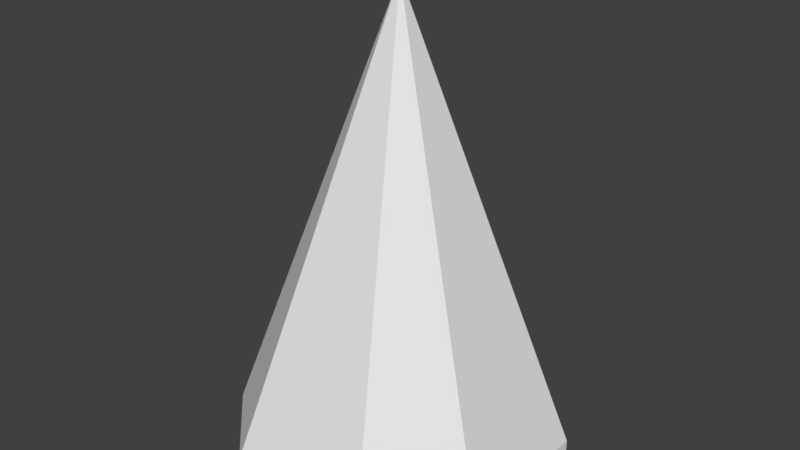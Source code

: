 # Source: A_RoofOct_4x4x6.blend  (saved by Blender 2.79.0; exported with 4.5.12 LTS)
import bpy
from mathutils import Matrix  # noqa: F401  (used for matrix-valued properties, if any)

bpy.ops.wm.read_factory_settings(use_empty=True)
scene = bpy.context.scene
scene.name = 'Scene'

# ---- collections
col_collection_5 = bpy.data.collections.new('Collection 5'); scene.collection.children.link(col_collection_5)

# ---- world
world_world = bpy.data.worlds.new('World'); scene.world = world_world
world_world.color = (0.05088, 0.05088, 0.05088)
world_world.use_sun_shadow = False
world_world.sun_shadow_jitter_overblur = 0.0
world_world.cycles.sampling_method = 'MANUAL'

# ---- meshes
me_cube_001 = bpy.data.meshes.new('Cube.001')
me_cube_001.from_pydata([(0.0, 3.0, 0.0), (0.0, 1.0, 0.0), (3.0, 4.0, 0.0), (1.0, 4.0, 0.0), (4.0, 1.0, 0.0), (4.0, 3.0, 0.0), (1.0, 0.0, 0.0), (2.0, 2.0, 6.0), (3.0, 0.0, 0.0), (2.0, 2.0, 6.2), (0.0, 3.0, 0.2), (3.0, 4.0, 0.2), (4.0, 3.0, 0.2), (0.0, 1.0, 0.2), (1.0, 0.0, 0.2), (4.0, 1.0, 0.2), (3.0, 0.0, 0.2), (1.0, 4.0, 0.2)], [], [(6, 1, 7), (7, 8, 6), (4, 8, 7), (5, 4, 7), (7, 2, 5), (7, 3, 2), (7, 1, 0), (0, 3, 7), (14, 9, 13), (9, 14, 16), (15, 9, 16), (12, 9, 15), (9, 12, 11), (9, 11, 17), (9, 10, 13), (10, 9, 17), (3, 0, 10, 17), (6, 8, 16, 14), (5, 2, 11, 12), (0, 1, 13, 10), (8, 4, 15, 16), (4, 5, 12, 15), (1, 6, 14, 13), (2, 3, 17, 11)])
me_cube_001.use_remesh_preserve_volume = False
me_cube_001.use_remesh_preserve_attributes = False
me_cube_001.use_mirror_vertex_groups = False
me_cube_001.update()

# ---- objects
ob_roofoct_4x4x6 = bpy.data.objects.new('RoofOct_4x4x6', me_cube_001)

# ---- transforms, parenting, visibility, modifiers, constraints
ob_roofoct_4x4x6.location = (0.0, 0.0, 0.0)
ob_roofoct_4x4x6.lineart.crease_threshold = 0.0

# ---- collection membership
col_collection_5.objects.link(ob_roofoct_4x4x6)

# ---- scene / render settings (as saved in the file)
scene.frame_start = 1; scene.frame_end = 250; scene.frame_set(1)
scene.render.engine = 'BLENDER_EEVEE_NEXT'
scene.render.resolution_percentage = 50
scene.render.dither_intensity = 0.0
scene.cycles.use_denoising = False
scene.cycles.samples = 128
scene.cycles.sampling_pattern = 'TABULATED_SOBOL'
scene.cycles.use_adaptive_sampling = False
scene.cycles.use_light_tree = False
scene.cycles.blur_glossy = 0.0
scene.cycles.sample_clamp_indirect = 0.0
scene.view_settings.view_transform = 'Standard'
bpy.context.view_layer.update()

# ---- added for rendering (the .blend has no active camera and no usable light): camera, sun
cam_auto = bpy.data.cameras.new('AutoCamera')
cam_auto.lens = 50.0
cam_auto.sensor_width = 36.0
cam_auto.clip_end = 1000.0
ob_auto_camera = bpy.data.objects.new('AutoCamera', cam_auto)
scene.collection.objects.link(ob_auto_camera)
ob_auto_camera.location = (9.76528, -7.31833, 9.31222)
ob_auto_camera.rotation_euler = (1.09748, -7.21219e-08, 0.694738)
scene.camera = ob_auto_camera
light_auto_sun = bpy.data.lights.new('AutoSun', 'SUN')
light_auto_sun.energy = 3.0
light_auto_sun.angle = 0.0523599
ob_auto_sun = bpy.data.objects.new('AutoSun', light_auto_sun)
scene.collection.objects.link(ob_auto_sun)
ob_auto_sun.rotation_euler = (0.872665, 0.174533, 0.523599)
bpy.context.view_layer.update()
